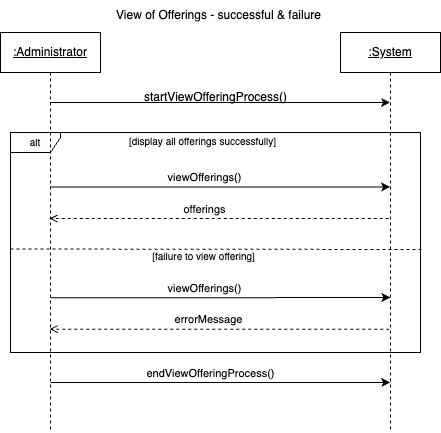

The diagram above was exported from draw.io. Its source (the exported page's mxGraphModel, read from the mxfile embedded in the PNG):
<mxGraphModel dx="717" dy="634" grid="1" gridSize="10" guides="1" tooltips="1" connect="1" arrows="1" fold="1" page="1" pageScale="1" pageWidth="850" pageHeight="1100" math="0" shadow="0">
  <root>
    <mxCell id="0" />
    <mxCell id="1" parent="0" />
    <mxCell id="2" style="edgeStyle=elbowEdgeStyle;rounded=0;orthogonalLoop=1;jettySize=auto;html=1;elbow=vertical;curved=0;dashed=1;endArrow=open;endFill=0;" edge="1" parent="1">
      <mxGeometry relative="1" as="geometry">
        <mxPoint x="948.3" y="226" as="sourcePoint" />
        <mxPoint x="609.0014925373134" y="226" as="targetPoint" />
        <Array as="points">
          <mxPoint x="778.8" y="226" />
        </Array>
      </mxGeometry>
    </mxCell>
    <mxCell id="3" value="offerings" style="edgeLabel;html=1;align=center;verticalAlign=middle;resizable=0;points=[];" connectable="0" vertex="1" parent="2">
      <mxGeometry x="-0.0836" y="2" relative="1" as="geometry">
        <mxPoint x="-30" y="-12" as="offset" />
      </mxGeometry>
    </mxCell>
    <mxCell id="4" style="edgeStyle=elbowEdgeStyle;rounded=0;orthogonalLoop=1;jettySize=auto;html=1;elbow=vertical;curved=0;" edge="1" parent="1">
      <mxGeometry relative="1" as="geometry">
        <mxPoint x="609.8548387096774" y="194.5" as="sourcePoint" />
        <mxPoint x="949.5" y="194.5" as="targetPoint" />
        <Array as="points">
          <mxPoint x="805.09" y="194.5" />
          <mxPoint x="815.09" y="174.5" />
          <mxPoint x="795.09" y="154.5" />
        </Array>
      </mxGeometry>
    </mxCell>
    <mxCell id="5" value="viewOfferings()" style="edgeLabel;html=1;align=center;verticalAlign=middle;resizable=0;points=[];" connectable="0" vertex="1" parent="4">
      <mxGeometry x="-0.0996" y="2" relative="1" as="geometry">
        <mxPoint x="1" y="-8" as="offset" />
      </mxGeometry>
    </mxCell>
    <mxCell id="6" value="&lt;font size=&quot;1&quot;&gt;alt&lt;/font&gt;" style="shape=umlFrame;whiteSpace=wrap;html=1;pointerEvents=0;width=50;height=20;" vertex="1" parent="1">
      <mxGeometry x="570" y="140" width="410" height="220" as="geometry" />
    </mxCell>
    <mxCell id="7" value="&lt;u&gt;:System&lt;/u&gt;" style="shape=umlLifeline;perimeter=lifelinePerimeter;whiteSpace=wrap;html=1;container=0;dropTarget=0;collapsible=0;recursiveResize=0;outlineConnect=0;portConstraint=eastwest;newEdgeStyle={&quot;edgeStyle&quot;:&quot;elbowEdgeStyle&quot;,&quot;elbow&quot;:&quot;vertical&quot;,&quot;curved&quot;:0,&quot;rounded&quot;:0};" vertex="1" parent="1">
      <mxGeometry x="900" y="40" width="100" height="400" as="geometry" />
    </mxCell>
    <mxCell id="8" style="edgeStyle=elbowEdgeStyle;rounded=0;orthogonalLoop=1;jettySize=auto;html=1;elbow=vertical;curved=0;" edge="1" source="9" target="7" parent="1">
      <mxGeometry relative="1" as="geometry">
        <Array as="points">
          <mxPoint x="780" y="110" />
        </Array>
      </mxGeometry>
    </mxCell>
    <mxCell id="9" value="&lt;u&gt;:Administrator&lt;/u&gt;" style="shape=umlLifeline;perimeter=lifelinePerimeter;whiteSpace=wrap;html=1;container=0;dropTarget=0;collapsible=0;recursiveResize=0;outlineConnect=0;portConstraint=eastwest;newEdgeStyle={&quot;edgeStyle&quot;:&quot;elbowEdgeStyle&quot;,&quot;elbow&quot;:&quot;vertical&quot;,&quot;curved&quot;:0,&quot;rounded&quot;:0};" vertex="1" parent="1">
      <mxGeometry x="560" y="40" width="100" height="400" as="geometry" />
    </mxCell>
    <mxCell id="10" value="startViewOfferingProcess()" style="text;html=1;align=center;verticalAlign=middle;resizable=0;points=[];autosize=1;strokeColor=none;fillColor=none;" vertex="1" parent="1">
      <mxGeometry x="690" y="90" width="170" height="30" as="geometry" />
    </mxCell>
    <mxCell id="11" value="View of Offerings - successful &amp;amp; failure" style="text;html=1;align=center;verticalAlign=middle;resizable=0;points=[];autosize=1;strokeColor=none;fillColor=none;" vertex="1" parent="1">
      <mxGeometry x="663" y="8" width="230" height="30" as="geometry" />
    </mxCell>
    <mxCell id="12" style="edgeStyle=elbowEdgeStyle;rounded=0;orthogonalLoop=1;jettySize=auto;html=1;elbow=vertical;curved=0;" edge="1" parent="1">
      <mxGeometry relative="1" as="geometry">
        <mxPoint x="610.2017647058824" y="390.00470588235294" as="sourcePoint" />
        <mxPoint x="949.7900000000001" y="390.24" as="targetPoint" />
      </mxGeometry>
    </mxCell>
    <mxCell id="13" value="endViewOfferingProcess()" style="edgeLabel;html=1;align=center;verticalAlign=middle;resizable=0;points=[];" connectable="0" vertex="1" parent="12">
      <mxGeometry x="-0.0987" y="-2" relative="1" as="geometry">
        <mxPoint x="6" y="-12" as="offset" />
      </mxGeometry>
    </mxCell>
    <mxCell id="14" value="&lt;font style=&quot;font-size: 10px;&quot;&gt;[display all offerings successfully]&lt;/font&gt;" style="text;html=1;align=center;verticalAlign=middle;resizable=0;points=[];autosize=1;strokeColor=none;fillColor=none;" vertex="1" parent="1">
      <mxGeometry x="677" y="134" width="170" height="30" as="geometry" />
    </mxCell>
    <mxCell id="15" style="edgeStyle=elbowEdgeStyle;rounded=0;orthogonalLoop=1;jettySize=auto;html=1;elbow=vertical;curved=0;entryX=1.004;entryY=0.616;entryDx=0;entryDy=0;entryPerimeter=0;endArrow=none;endFill=0;dashed=1;" edge="1" parent="1">
      <mxGeometry relative="1" as="geometry">
        <mxPoint x="569.9971794871794" y="256.5" as="sourcePoint" />
        <mxPoint x="982" y="257.5" as="targetPoint" />
        <Array as="points" />
      </mxGeometry>
    </mxCell>
    <mxCell id="16" style="edgeStyle=elbowEdgeStyle;rounded=0;orthogonalLoop=1;jettySize=auto;html=1;elbow=vertical;curved=0;endArrow=open;endFill=0;dashed=1;" edge="1" parent="1">
      <mxGeometry relative="1" as="geometry">
        <mxPoint x="948.75" y="336.64" as="sourcePoint" />
        <mxPoint x="609.25" y="337" as="targetPoint" />
        <Array as="points">
          <mxPoint x="839.25" y="336.64" />
          <mxPoint x="779.25" y="346.64" />
        </Array>
      </mxGeometry>
    </mxCell>
    <mxCell id="17" value="errorMessage" style="edgeLabel;html=1;align=center;verticalAlign=middle;resizable=0;points=[];" connectable="0" vertex="1" parent="16">
      <mxGeometry x="0.0174" y="-2" relative="1" as="geometry">
        <mxPoint x="-8" y="-8" as="offset" />
      </mxGeometry>
    </mxCell>
    <mxCell id="18" style="edgeStyle=elbowEdgeStyle;rounded=0;orthogonalLoop=1;jettySize=auto;html=1;elbow=vertical;curved=0;" edge="1" parent="1">
      <mxGeometry relative="1" as="geometry">
        <mxPoint x="610.08" y="305.36" as="sourcePoint" />
        <mxPoint x="949.9200000000002" y="305" as="targetPoint" />
        <Array as="points">
          <mxPoint x="780.42" y="305" />
        </Array>
      </mxGeometry>
    </mxCell>
    <mxCell id="19" value="&lt;font style=&quot;font-size: 10px;&quot;&gt;[failure to view offering]&lt;/font&gt;" style="text;html=1;align=center;verticalAlign=middle;resizable=0;points=[];autosize=1;strokeColor=none;fillColor=none;" vertex="1" parent="1">
      <mxGeometry x="698" y="249" width="130" height="30" as="geometry" />
    </mxCell>
    <mxCell id="20" value="viewOfferings()" style="edgeLabel;html=1;align=center;verticalAlign=middle;resizable=0;points=[];" connectable="0" vertex="1" parent="1">
      <mxGeometry x="763.0048387096775" y="295" as="geometry" />
    </mxCell>
  </root>
</mxGraphModel>